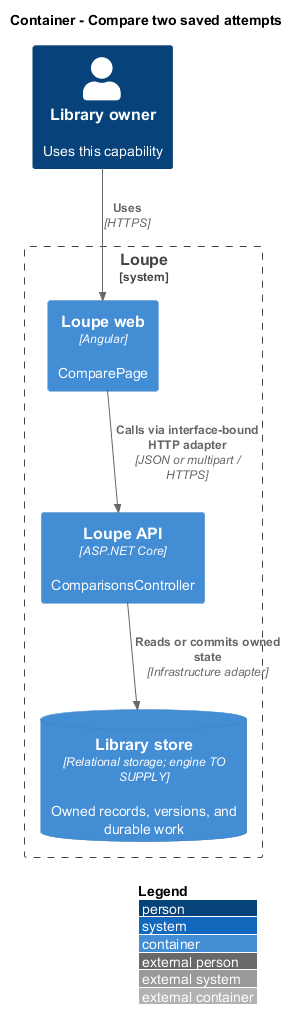

The diagram above was rendered by PlantUML. Its source (embedded in the PNG):
@startuml
!include <C4/C4_Container>
LAYOUT_WITH_LEGEND()
title Container - Compare two saved attempts
Person(owner, "Library owner", "Uses this capability")
System_Boundary(loupe, "Loupe") {
Container(spa, "Loupe web", "Angular", "ComparePage")
Container(api, "Loupe API", "ASP.NET Core", "ComparisonsController")
ContainerDb(db, "Library store", "Relational storage; engine TO SUPPLY", "Owned records, versions, and durable work")
}
Rel(owner, spa, "Uses", "HTTPS")
Rel(spa, api, "Calls via interface-bound HTTP adapter", "JSON or multipart / HTTPS")
Rel(api, db, "Reads or commits owned state", "Infrastructure adapter")
@enduml